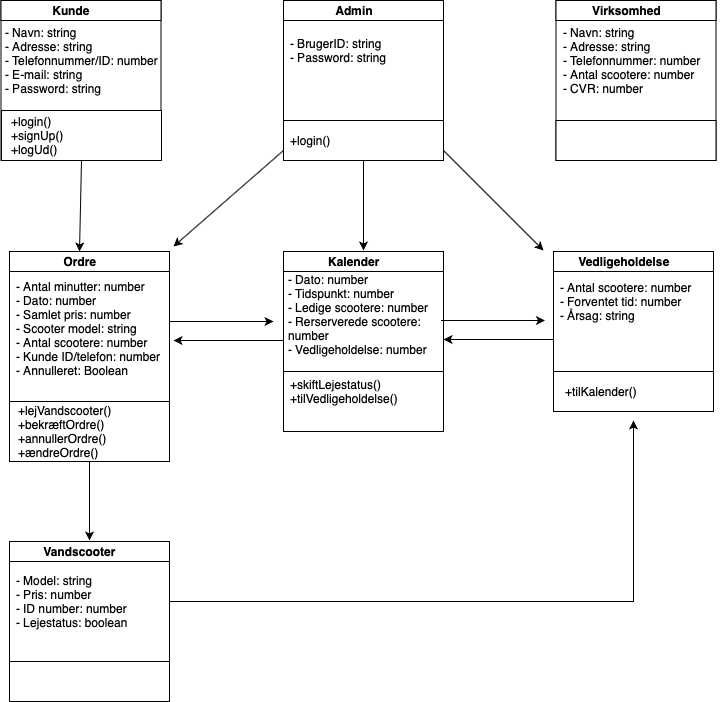

The diagram above was exported from draw.io. Its source (the exported page's mxGraphModel, read from the mxfile embedded in the PNG):
<mxGraphModel dx="1664" dy="819" grid="1" gridSize="10" guides="1" tooltips="1" connect="1" arrows="1" fold="1" page="1" pageScale="1" pageWidth="826" pageHeight="1169" math="0" shadow="0">
  <root>
    <mxCell id="0" />
    <mxCell id="1" parent="0" />
    <mxCell id="2Llvmt7bHN-AN9dzujvr-2" value="" style="whiteSpace=wrap;html=1;aspect=fixed;" parent="1" vertex="1">
      <mxGeometry x="497.5" y="530" width="160" height="160" as="geometry" />
    </mxCell>
    <mxCell id="2Llvmt7bHN-AN9dzujvr-5" value="" style="rounded=0;whiteSpace=wrap;html=1;" parent="1" vertex="1">
      <mxGeometry x="497.5" y="530" width="160" height="20" as="geometry" />
    </mxCell>
    <mxCell id="2Llvmt7bHN-AN9dzujvr-6" value="&lt;b&gt;Kunde&lt;/b&gt;" style="text;html=1;strokeColor=none;fillColor=none;align=center;verticalAlign=middle;whiteSpace=wrap;rounded=0;" parent="1" vertex="1">
      <mxGeometry x="532.5" y="530" width="70" height="20" as="geometry" />
    </mxCell>
    <mxCell id="2Llvmt7bHN-AN9dzujvr-7" value="- Navn: string&lt;br&gt;- Adresse: string&lt;br&gt;- Telefonnummer/ID: number&lt;br&gt;- E-mail: string&lt;br&gt;- Password: string" style="text;html=1;strokeColor=none;fillColor=none;align=left;verticalAlign=middle;whiteSpace=wrap;rounded=0;" parent="1" vertex="1">
      <mxGeometry x="500" y="580" width="155" height="20" as="geometry" />
    </mxCell>
    <mxCell id="ufV_aNW7rgKEsWI9Gai9-7" style="edgeStyle=none;rounded=0;orthogonalLoop=1;jettySize=auto;html=1;exitX=0.5;exitY=1;exitDx=0;exitDy=0;entryX=0.5;entryY=0;entryDx=0;entryDy=0;" parent="1" source="2Llvmt7bHN-AN9dzujvr-10" target="2Llvmt7bHN-AN9dzujvr-20" edge="1">
      <mxGeometry relative="1" as="geometry" />
    </mxCell>
    <mxCell id="2Llvmt7bHN-AN9dzujvr-10" value="" style="rounded=0;whiteSpace=wrap;html=1;" parent="1" vertex="1">
      <mxGeometry x="498" y="640" width="160" height="50" as="geometry" />
    </mxCell>
    <mxCell id="2Llvmt7bHN-AN9dzujvr-11" value="+login()&lt;br&gt;+signUp()&lt;br&gt;+logUd()" style="text;html=1;strokeColor=none;fillColor=none;align=left;verticalAlign=middle;whiteSpace=wrap;rounded=0;" parent="1" vertex="1">
      <mxGeometry x="506" y="655" width="40" height="20" as="geometry" />
    </mxCell>
    <mxCell id="2Llvmt7bHN-AN9dzujvr-12" value="" style="whiteSpace=wrap;html=1;aspect=fixed;" parent="1" vertex="1">
      <mxGeometry x="506" y="1071" width="160" height="160" as="geometry" />
    </mxCell>
    <mxCell id="2Llvmt7bHN-AN9dzujvr-13" value="" style="rounded=0;whiteSpace=wrap;html=1;" parent="1" vertex="1">
      <mxGeometry x="506" y="1071" width="160" height="20" as="geometry" />
    </mxCell>
    <mxCell id="2Llvmt7bHN-AN9dzujvr-14" value="&lt;b&gt;Vandscooter&lt;/b&gt;" style="text;html=1;strokeColor=none;fillColor=none;align=center;verticalAlign=middle;whiteSpace=wrap;rounded=0;" parent="1" vertex="1">
      <mxGeometry x="541" y="1071" width="70" height="20" as="geometry" />
    </mxCell>
    <mxCell id="08BDqjsYODk2PAfVWzEI-3" style="edgeStyle=orthogonalEdgeStyle;rounded=0;orthogonalLoop=1;jettySize=auto;html=1;exitX=1;exitY=0.5;exitDx=0;exitDy=0;" edge="1" parent="1" source="2Llvmt7bHN-AN9dzujvr-15">
      <mxGeometry relative="1" as="geometry">
        <mxPoint x="1130" y="950" as="targetPoint" />
      </mxGeometry>
    </mxCell>
    <mxCell id="2Llvmt7bHN-AN9dzujvr-15" value="- Model: string&lt;br&gt;- Pris: number&lt;br&gt;- ID number: number&lt;br&gt;- Lejestatus: boolean" style="text;html=1;strokeColor=none;fillColor=none;align=left;verticalAlign=middle;whiteSpace=wrap;rounded=0;" parent="1" vertex="1">
      <mxGeometry x="511" y="1121" width="155" height="20" as="geometry" />
    </mxCell>
    <mxCell id="2Llvmt7bHN-AN9dzujvr-16" value="" style="rounded=0;whiteSpace=wrap;html=1;" parent="1" vertex="1">
      <mxGeometry x="506" y="1191" width="160" height="40" as="geometry" />
    </mxCell>
    <mxCell id="2Llvmt7bHN-AN9dzujvr-18" value="" style="whiteSpace=wrap;html=1;aspect=fixed;" parent="1" vertex="1">
      <mxGeometry x="506" y="781" width="160" height="160" as="geometry" />
    </mxCell>
    <mxCell id="2Llvmt7bHN-AN9dzujvr-19" value="" style="rounded=0;whiteSpace=wrap;html=1;" parent="1" vertex="1">
      <mxGeometry x="506" y="781" width="160" height="20" as="geometry" />
    </mxCell>
    <mxCell id="2Llvmt7bHN-AN9dzujvr-20" value="&lt;b&gt;Ordre&lt;/b&gt;" style="text;html=1;strokeColor=none;fillColor=none;align=center;verticalAlign=middle;whiteSpace=wrap;rounded=0;" parent="1" vertex="1">
      <mxGeometry x="541" y="781" width="70" height="20" as="geometry" />
    </mxCell>
    <mxCell id="ufV_aNW7rgKEsWI9Gai9-3" style="edgeStyle=none;rounded=0;orthogonalLoop=1;jettySize=auto;html=1;exitX=1;exitY=0.5;exitDx=0;exitDy=0;" parent="1" source="2Llvmt7bHN-AN9dzujvr-21" edge="1">
      <mxGeometry relative="1" as="geometry">
        <mxPoint x="770" y="851" as="targetPoint" />
      </mxGeometry>
    </mxCell>
    <mxCell id="2Llvmt7bHN-AN9dzujvr-21" value="&lt;br&gt;- Antal minutter: number&lt;br&gt;- Dato: number&lt;br&gt;- Samlet pris: number&lt;br&gt;- Scooter model: string&lt;br&gt;- Antal scootere: number&lt;br&gt;- Kunde ID/telefon: number&lt;br&gt;- Annulleret: Boolean" style="text;html=1;strokeColor=none;fillColor=none;align=left;verticalAlign=middle;whiteSpace=wrap;rounded=0;" parent="1" vertex="1">
      <mxGeometry x="511" y="841" width="155" height="20" as="geometry" />
    </mxCell>
    <mxCell id="ufV_aNW7rgKEsWI9Gai9-18" style="edgeStyle=none;rounded=0;orthogonalLoop=1;jettySize=auto;html=1;exitX=0.5;exitY=1;exitDx=0;exitDy=0;" parent="1" source="2Llvmt7bHN-AN9dzujvr-22" edge="1">
      <mxGeometry relative="1" as="geometry">
        <mxPoint x="586" y="1070" as="targetPoint" />
      </mxGeometry>
    </mxCell>
    <mxCell id="2Llvmt7bHN-AN9dzujvr-22" value="" style="rounded=0;whiteSpace=wrap;html=1;" parent="1" vertex="1">
      <mxGeometry x="506" y="931" width="160" height="60" as="geometry" />
    </mxCell>
    <mxCell id="2Llvmt7bHN-AN9dzujvr-26" value="+lejVandscooter()&lt;br&gt;+bekræftOrdre()&lt;br&gt;+annullerOrdre()&lt;br&gt;+ændreOrdre()" style="text;html=1;strokeColor=none;fillColor=none;align=left;verticalAlign=middle;whiteSpace=wrap;rounded=0;" parent="1" vertex="1">
      <mxGeometry x="512.5" y="951" width="40" height="20" as="geometry" />
    </mxCell>
    <mxCell id="ufV_aNW7rgKEsWI9Gai9-5" style="edgeStyle=none;rounded=0;orthogonalLoop=1;jettySize=auto;html=1;exitX=0;exitY=0.75;exitDx=0;exitDy=0;" parent="1" edge="1">
      <mxGeometry relative="1" as="geometry">
        <mxPoint x="670" y="870" as="targetPoint" />
        <mxPoint x="780" y="870" as="sourcePoint" />
      </mxGeometry>
    </mxCell>
    <mxCell id="2Llvmt7bHN-AN9dzujvr-27" value="" style="whiteSpace=wrap;html=1;aspect=fixed;" parent="1" vertex="1">
      <mxGeometry x="780" y="781" width="160" height="160" as="geometry" />
    </mxCell>
    <mxCell id="2Llvmt7bHN-AN9dzujvr-28" value="" style="rounded=0;whiteSpace=wrap;html=1;" parent="1" vertex="1">
      <mxGeometry x="780" y="781" width="160" height="20" as="geometry" />
    </mxCell>
    <mxCell id="2Llvmt7bHN-AN9dzujvr-29" value="&lt;b&gt;Kalender&lt;/b&gt;" style="text;html=1;strokeColor=none;fillColor=none;align=center;verticalAlign=middle;whiteSpace=wrap;rounded=0;" parent="1" vertex="1">
      <mxGeometry x="815" y="781" width="70" height="20" as="geometry" />
    </mxCell>
    <mxCell id="2Llvmt7bHN-AN9dzujvr-30" value="- Dato: number&lt;br&gt;- Tidspunkt: number&lt;br&gt;- Ledige scootere: number&lt;br&gt;- Rerserverede scootere: number&lt;br&gt;- Vedligeholdelse: number&lt;br&gt;&lt;br&gt;" style="text;html=1;strokeColor=none;fillColor=none;align=left;verticalAlign=middle;whiteSpace=wrap;rounded=0;" parent="1" vertex="1">
      <mxGeometry x="782.5" y="841" width="155" height="20" as="geometry" />
    </mxCell>
    <mxCell id="2Llvmt7bHN-AN9dzujvr-31" value="" style="rounded=0;whiteSpace=wrap;html=1;" parent="1" vertex="1">
      <mxGeometry x="780" y="901" width="160" height="60" as="geometry" />
    </mxCell>
    <mxCell id="2Llvmt7bHN-AN9dzujvr-35" value="+skiftLejestatus()&lt;br&gt;+tilVedligeholdelse()" style="text;html=1;strokeColor=none;fillColor=none;align=left;verticalAlign=middle;whiteSpace=wrap;rounded=0;" parent="1" vertex="1">
      <mxGeometry x="785" y="911" width="145" height="20" as="geometry" />
    </mxCell>
    <mxCell id="ufV_aNW7rgKEsWI9Gai9-13" style="edgeStyle=none;rounded=0;orthogonalLoop=1;jettySize=auto;html=1;exitX=0;exitY=0.5;exitDx=0;exitDy=0;entryX=1;entryY=0.5;entryDx=0;entryDy=0;" parent="1" edge="1">
      <mxGeometry relative="1" as="geometry">
        <mxPoint x="1050" y="869" as="sourcePoint" />
        <mxPoint x="940" y="869" as="targetPoint" />
      </mxGeometry>
    </mxCell>
    <mxCell id="2Llvmt7bHN-AN9dzujvr-36" value="" style="whiteSpace=wrap;html=1;aspect=fixed;" parent="1" vertex="1">
      <mxGeometry x="1050" y="781" width="160" height="160" as="geometry" />
    </mxCell>
    <mxCell id="2Llvmt7bHN-AN9dzujvr-37" value="" style="rounded=0;whiteSpace=wrap;html=1;" parent="1" vertex="1">
      <mxGeometry x="1050" y="781" width="160" height="20" as="geometry" />
    </mxCell>
    <mxCell id="2Llvmt7bHN-AN9dzujvr-38" value="&lt;b&gt;Vedligeholdelse&lt;/b&gt;" style="text;html=1;strokeColor=none;fillColor=none;align=center;verticalAlign=middle;whiteSpace=wrap;rounded=0;" parent="1" vertex="1">
      <mxGeometry x="1085" y="781" width="70" height="20" as="geometry" />
    </mxCell>
    <mxCell id="2Llvmt7bHN-AN9dzujvr-39" value="- Antal scootere: number&lt;br&gt;- Forventet tid: number&lt;br&gt;- Årsag: string" style="text;html=1;strokeColor=none;fillColor=none;align=left;verticalAlign=middle;whiteSpace=wrap;rounded=0;" parent="1" vertex="1">
      <mxGeometry x="1055" y="821" width="165" height="20" as="geometry" />
    </mxCell>
    <mxCell id="2Llvmt7bHN-AN9dzujvr-40" value="" style="rounded=0;whiteSpace=wrap;html=1;" parent="1" vertex="1">
      <mxGeometry x="1050" y="901" width="160" height="40" as="geometry" />
    </mxCell>
    <mxCell id="2Llvmt7bHN-AN9dzujvr-41" value="" style="whiteSpace=wrap;html=1;aspect=fixed;" parent="1" vertex="1">
      <mxGeometry x="1052.5" y="530" width="160" height="160" as="geometry" />
    </mxCell>
    <mxCell id="2Llvmt7bHN-AN9dzujvr-42" value="" style="rounded=0;whiteSpace=wrap;html=1;" parent="1" vertex="1">
      <mxGeometry x="1052.5" y="530" width="160" height="20" as="geometry" />
    </mxCell>
    <mxCell id="2Llvmt7bHN-AN9dzujvr-43" value="&lt;b&gt;Virksomhed&lt;/b&gt;" style="text;html=1;strokeColor=none;fillColor=none;align=center;verticalAlign=middle;whiteSpace=wrap;rounded=0;" parent="1" vertex="1">
      <mxGeometry x="1087.5" y="530" width="70" height="20" as="geometry" />
    </mxCell>
    <mxCell id="2Llvmt7bHN-AN9dzujvr-44" value="- Navn: string&lt;br&gt;- Adresse: string&lt;br&gt;- Telefonnummer: number&lt;br&gt;- Antal scootere: number&lt;br&gt;- CVR: number" style="text;html=1;strokeColor=none;fillColor=none;align=left;verticalAlign=middle;whiteSpace=wrap;rounded=0;" parent="1" vertex="1">
      <mxGeometry x="1057.5" y="580" width="155" height="20" as="geometry" />
    </mxCell>
    <mxCell id="2Llvmt7bHN-AN9dzujvr-45" value="" style="rounded=0;whiteSpace=wrap;html=1;" parent="1" vertex="1">
      <mxGeometry x="1052.5" y="650" width="160" height="40" as="geometry" />
    </mxCell>
    <mxCell id="2Llvmt7bHN-AN9dzujvr-46" value="" style="whiteSpace=wrap;html=1;aspect=fixed;" parent="1" vertex="1">
      <mxGeometry x="780" y="530" width="160" height="160" as="geometry" />
    </mxCell>
    <mxCell id="2Llvmt7bHN-AN9dzujvr-47" value="" style="rounded=0;whiteSpace=wrap;html=1;" parent="1" vertex="1">
      <mxGeometry x="780" y="530" width="160" height="20" as="geometry" />
    </mxCell>
    <mxCell id="2Llvmt7bHN-AN9dzujvr-48" value="&lt;b&gt;Admin&lt;/b&gt;" style="text;html=1;strokeColor=none;fillColor=none;align=center;verticalAlign=middle;whiteSpace=wrap;rounded=0;" parent="1" vertex="1">
      <mxGeometry x="815" y="530" width="70" height="20" as="geometry" />
    </mxCell>
    <mxCell id="2Llvmt7bHN-AN9dzujvr-49" value="- BrugerID: string&lt;br&gt;- Password: string" style="text;html=1;strokeColor=none;fillColor=none;align=left;verticalAlign=middle;whiteSpace=wrap;rounded=0;" parent="1" vertex="1">
      <mxGeometry x="785" y="570" width="155" height="20" as="geometry" />
    </mxCell>
    <mxCell id="ufV_aNW7rgKEsWI9Gai9-6" style="edgeStyle=none;rounded=0;orthogonalLoop=1;jettySize=auto;html=1;exitX=0.5;exitY=1;exitDx=0;exitDy=0;" parent="1" source="2Llvmt7bHN-AN9dzujvr-50" edge="1">
      <mxGeometry relative="1" as="geometry">
        <mxPoint x="860" y="780" as="targetPoint" />
      </mxGeometry>
    </mxCell>
    <mxCell id="ufV_aNW7rgKEsWI9Gai9-8" style="edgeStyle=none;rounded=0;orthogonalLoop=1;jettySize=auto;html=1;exitX=0;exitY=0.75;exitDx=0;exitDy=0;entryX=1.025;entryY=-0.25;entryDx=0;entryDy=0;entryPerimeter=0;" parent="1" source="2Llvmt7bHN-AN9dzujvr-50" target="2Llvmt7bHN-AN9dzujvr-19" edge="1">
      <mxGeometry relative="1" as="geometry" />
    </mxCell>
    <mxCell id="ufV_aNW7rgKEsWI9Gai9-20" style="edgeStyle=none;rounded=0;orthogonalLoop=1;jettySize=auto;html=1;exitX=1;exitY=0.75;exitDx=0;exitDy=0;" parent="1" source="2Llvmt7bHN-AN9dzujvr-50" edge="1">
      <mxGeometry relative="1" as="geometry">
        <mxPoint x="1040" y="780" as="targetPoint" />
      </mxGeometry>
    </mxCell>
    <mxCell id="2Llvmt7bHN-AN9dzujvr-50" value="" style="rounded=0;whiteSpace=wrap;html=1;" parent="1" vertex="1">
      <mxGeometry x="780" y="650" width="160" height="40" as="geometry" />
    </mxCell>
    <mxCell id="2Llvmt7bHN-AN9dzujvr-51" value="+login()" style="text;html=1;strokeColor=none;fillColor=none;align=left;verticalAlign=middle;whiteSpace=wrap;rounded=0;" parent="1" vertex="1">
      <mxGeometry x="785" y="660" width="40" height="20" as="geometry" />
    </mxCell>
    <mxCell id="2Llvmt7bHN-AN9dzujvr-54" value="+tilKalender()" style="text;html=1;strokeColor=none;fillColor=none;align=left;verticalAlign=middle;whiteSpace=wrap;rounded=0;" parent="1" vertex="1">
      <mxGeometry x="1060" y="911" width="145" height="20" as="geometry" />
    </mxCell>
    <mxCell id="ufV_aNW7rgKEsWI9Gai9-17" style="edgeStyle=none;rounded=0;orthogonalLoop=1;jettySize=auto;html=1;exitX=1;exitY=0.5;exitDx=0;exitDy=0;" parent="1" edge="1">
      <mxGeometry relative="1" as="geometry">
        <mxPoint x="1041.5" y="850" as="targetPoint" />
        <mxPoint x="937.5" y="850" as="sourcePoint" />
      </mxGeometry>
    </mxCell>
  </root>
</mxGraphModel>